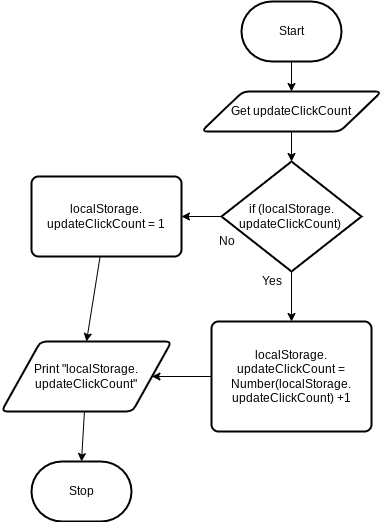

The diagram above was exported from draw.io. Its source (the exported page's mxGraphModel, read from the mxfile embedded in the PNG):
<mxGraphModel dx="1074" dy="741" grid="1" gridSize="10" guides="1" tooltips="1" connect="1" arrows="1" fold="1" page="1" pageScale="1" pageWidth="827" pageHeight="1169" math="0" shadow="0">
  <root>
    <mxCell id="0" />
    <mxCell id="1" parent="0" />
    <mxCell id="4" style="edgeStyle=none;html=1;entryX=0.5;entryY=0;entryDx=0;entryDy=0;" parent="1" source="2" target="3" edge="1">
      <mxGeometry relative="1" as="geometry" />
    </mxCell>
    <mxCell id="2" value="Start" style="strokeWidth=2;html=1;shape=mxgraph.flowchart.terminator;whiteSpace=wrap;" parent="1" vertex="1">
      <mxGeometry x="390" y="30" width="100" height="60" as="geometry" />
    </mxCell>
    <mxCell id="6" style="edgeStyle=none;html=1;" parent="1" source="3" target="5" edge="1">
      <mxGeometry relative="1" as="geometry" />
    </mxCell>
    <mxCell id="3" value="Get updateClickCount" style="shape=parallelogram;html=1;strokeWidth=2;perimeter=parallelogramPerimeter;whiteSpace=wrap;rounded=1;arcSize=12;size=0.23;" parent="1" vertex="1">
      <mxGeometry x="350" y="120" width="180" height="40" as="geometry" />
    </mxCell>
    <mxCell id="8" style="edgeStyle=none;html=1;" parent="1" source="5" target="7" edge="1">
      <mxGeometry relative="1" as="geometry" />
    </mxCell>
    <mxCell id="12" style="edgeStyle=none;html=1;entryX=1;entryY=0.5;entryDx=0;entryDy=0;" parent="1" source="5" target="9" edge="1">
      <mxGeometry relative="1" as="geometry" />
    </mxCell>
    <mxCell id="5" value="if (localStorage.&lt;br&gt;updateClickCount)&amp;nbsp;" style="strokeWidth=2;html=1;shape=mxgraph.flowchart.decision;whiteSpace=wrap;" parent="1" vertex="1">
      <mxGeometry x="370" y="190" width="140" height="110" as="geometry" />
    </mxCell>
    <mxCell id="17" style="edgeStyle=none;html=1;entryX=1;entryY=0.5;entryDx=0;entryDy=0;" edge="1" parent="1" source="7" target="15">
      <mxGeometry relative="1" as="geometry" />
    </mxCell>
    <mxCell id="7" value="localStorage.&lt;br&gt;updateClickCount = Number(localStorage.&lt;br&gt;updateClickCount) +1" style="rounded=1;whiteSpace=wrap;html=1;absoluteArcSize=1;arcSize=14;strokeWidth=2;" parent="1" vertex="1">
      <mxGeometry x="360" y="350" width="160" height="110" as="geometry" />
    </mxCell>
    <mxCell id="18" style="edgeStyle=none;html=1;entryX=0.5;entryY=0;entryDx=0;entryDy=0;" edge="1" parent="1" source="9" target="15">
      <mxGeometry relative="1" as="geometry" />
    </mxCell>
    <mxCell id="9" value="localStorage.&lt;br&gt;updateClickCount = 1" style="rounded=1;whiteSpace=wrap;html=1;absoluteArcSize=1;arcSize=14;strokeWidth=2;" parent="1" vertex="1">
      <mxGeometry x="180" y="205" width="150" height="80" as="geometry" />
    </mxCell>
    <mxCell id="10" value="No" style="text;html=1;align=center;verticalAlign=middle;resizable=0;points=[];autosize=1;strokeColor=none;fillColor=none;" parent="1" vertex="1">
      <mxGeometry x="360" y="260" width="30" height="20" as="geometry" />
    </mxCell>
    <mxCell id="11" value="Yes" style="text;html=1;align=center;verticalAlign=middle;resizable=0;points=[];autosize=1;strokeColor=none;fillColor=none;" parent="1" vertex="1">
      <mxGeometry x="400" y="300" width="40" height="20" as="geometry" />
    </mxCell>
    <mxCell id="13" value="Stop" style="strokeWidth=2;html=1;shape=mxgraph.flowchart.terminator;whiteSpace=wrap;" parent="1" vertex="1">
      <mxGeometry x="180" y="490" width="100" height="60" as="geometry" />
    </mxCell>
    <mxCell id="19" style="edgeStyle=none;html=1;entryX=0.5;entryY=0;entryDx=0;entryDy=0;entryPerimeter=0;" edge="1" parent="1" source="15" target="13">
      <mxGeometry relative="1" as="geometry" />
    </mxCell>
    <mxCell id="15" value="Print &quot;localStorage.&lt;br&gt;updateClickCount&quot;" style="shape=parallelogram;html=1;strokeWidth=2;perimeter=parallelogramPerimeter;whiteSpace=wrap;rounded=1;arcSize=12;size=0.23;" parent="1" vertex="1">
      <mxGeometry x="150" y="370" width="170" height="70" as="geometry" />
    </mxCell>
  </root>
</mxGraphModel>